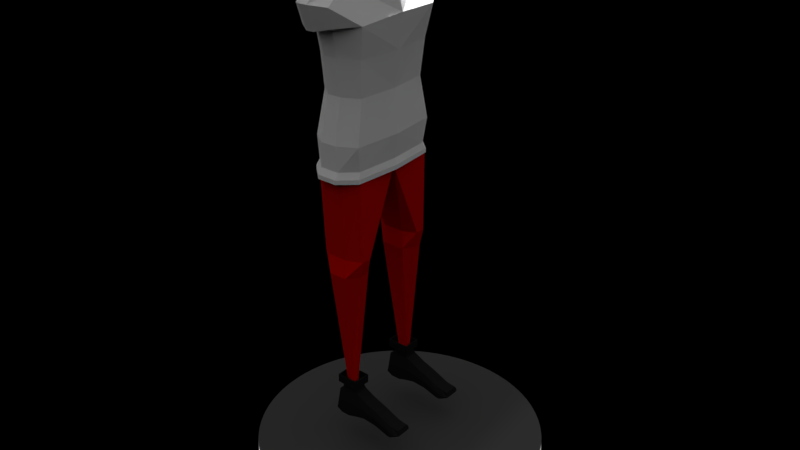 # Source: fullhumancharacter.blend  (saved by Blender 2.79.0; exported with 4.5.12 LTS)
import bpy
from mathutils import Matrix  # noqa: F401  (used for matrix-valued properties, if any)

bpy.ops.wm.read_factory_settings(use_empty=True)
scene = bpy.context.scene
scene.name = 'Scene'

# ---- collections
col_collection_1 = bpy.data.collections.new('Collection 1'); scene.collection.children.link(col_collection_1)

# ---- materials (node trees are filled in below, after node groups)
mat_material_002 = bpy.data.materials.new('Material.002')
mat_material_002.alpha_threshold = 0.0
mat_material_002.roughness = 0.5
mat_enginedark = bpy.data.materials.new('enginedark')
mat_enginedark.alpha_threshold = 0.0
mat_enginedark.roughness = 0.5
mat_material_001 = bpy.data.materials.new('Material.001')
mat_material_001.alpha_threshold = 0.0
mat_material_001.diffuse_color = (0.8, 0.002009, 0.0, 1.0)
mat_material_001.roughness = 0.5
mat_emissivelight = bpy.data.materials.new('emissivelight')
mat_emissivelight.alpha_threshold = 0.0
mat_emissivelight.roughness = 0.5
mat_material_003 = bpy.data.materials.new('Material.003')
mat_material_003.alpha_threshold = 0.0
mat_material_003.roughness = 0.5

# ---- material node trees
mat_material_002.use_nodes = True; mat_material_002.node_tree.nodes.clear()
_N = mat_material_002.node_tree.nodes; _L = mat_material_002.node_tree.links
n0 = _N.new('ShaderNodeOutputMaterial'); n0.name = 'Material Output'; n0.location = (300, 300)
n1 = _N.new('ShaderNodeBsdfDiffuse'); n1.name = 'Diffuse BSDF'; n1.location = (10, 300)
n1.inputs[0].default_value = (1.0, 1.0, 1.0, 1.0)
n1.inputs[1].default_value = 0.521
_L.new(n1.outputs[0], n0.inputs[0])
n0.is_active_output = True
mat_enginedark.use_nodes = True; mat_enginedark.node_tree.nodes.clear()
_N = mat_enginedark.node_tree.nodes; _L = mat_enginedark.node_tree.links
n0 = _N.new('ShaderNodeOutputMaterial'); n0.name = 'Material Output'; n0.location = (300, 300)
n1 = _N.new('ShaderNodeBsdfDiffuse'); n1.name = 'Diffuse BSDF'; n1.location = (10, 300)
n1.inputs[0].default_value = (0.01341, 0.01341, 0.01341, 1.0)
_L.new(n1.outputs[0], n0.inputs[0])
n0.is_active_output = True
mat_emissivelight.use_nodes = True; mat_emissivelight.node_tree.nodes.clear()
_N = mat_emissivelight.node_tree.nodes; _L = mat_emissivelight.node_tree.links
n0 = _N.new('ShaderNodeOutputMaterial'); n0.name = 'Material Output'; n0.location = (300, 300)
n1 = _N.new('ShaderNodeEmission'); n1.name = 'Emission'; n1.location = (10, 300)
n1.inputs[0].default_value = (0.8, 0.8, 0.8, 1.0)
_L.new(n1.outputs[0], n0.inputs[0])
n0.is_active_output = True
mat_material_003.use_nodes = True; mat_material_003.node_tree.nodes.clear()
_N = mat_material_003.node_tree.nodes; _L = mat_material_003.node_tree.links
n0 = _N.new('ShaderNodeOutputMaterial'); n0.name = 'Material Output'; n0.location = (300, 300)
n1 = _N.new('ShaderNodeBsdfDiffuse'); n1.name = 'Diffuse BSDF'; n1.location = (10, 300)
n1.inputs[0].default_value = (0.06372, 0.06372, 0.06372, 1.0)
_L.new(n1.outputs[0], n0.inputs[0])
n0.is_active_output = True

# ---- lights
light_sun_002 = bpy.data.lights.new('Sun.002', 'SUN')
light_sun_002.transmission_factor = 0.0
light_sun_002.angle = 2.293
light_sun_002.energy = 1.0
light_sun_002.shadow_buffer_clip_start = 0.5
light_sun_002.shadow_soft_size = 2.213
light_sun_002.shadow_cascade_max_distance = 1000.0
light_sun = bpy.data.lights.new('Sun', 'SPOT')
light_sun.transmission_factor = 0.0
light_sun.energy = 1264.0
light_sun.shadow_buffer_clip_start = 0.5
light_sun.shadow_soft_size = 0.1
light_sun.shadow_maximum_resolution = 0.006
light_sun.use_absolute_resolution = True
light_sun.spot_size = 1.117

# ---- meshes
me_cube_003 = bpy.data.meshes.new('Cube.003')
me_cube_003.from_pydata([(-0.3374, 2.21, -0.7074), (-0.8471, 1.699, -0.7059), (-0.7924, 1.594, -0.4681), (-0.3156, 2.072, -0.4695), (-0.7335, 1.697, 4.642), (-0.2657, 2.067, 4.542), (-0.277, 2.096, 0.5061), (-0.7516, 1.725, 0.5061), (0.3156, 2.072, -0.4695), (0.7924, 1.594, -0.4681), (0.2657, 2.067, 4.542), (1.06, 1.697, 4.796), (0.8669, 1.725, 0.5061), (0.277, 2.096, 0.5061), (-0.7596, 1.763, 6.052), (-0.2998, 1.784, 6.642), (0.2998, 1.784, 6.642), (0.4983, 1.763, 6.034), (0.3374, 2.21, -0.7074), (0.8471, 1.699, -0.7059), (0.8471, 1.699, -0.8797), (-0.8471, 1.699, -0.8797), (0.3374, 2.21, -0.8812), (-0.3374, 2.21, -0.8812), (0.204, 2.206, 4.642), (-0.204, 2.206, 4.642), (-0.224, 2.256, 6.389), (0.224, 2.256, 6.389), (0.9755, 0.005583, -0.7059), (-1.05, 0.005583, -0.7059), (-0.9687, 0.005583, -0.4681), (-1.0, 0.005583, 4.642), (-0.8908, 0.005583, 0.5061), (0.8941, 0.005583, -0.4681), (1.197, 0.005583, 4.914), (1.009, 0.005583, 0.5061), (-0.4737, 0.005583, 6.642), (-1.159, 0.005583, 6.052), (0.4196, 0.005583, 6.642), (0.9051, 0.005583, 6.316), (0.9755, 0.005583, -0.8797), (-1.05, 0.005583, -0.8797), (-0.62, 1.451, 2.171), (-0.6741, 1.543, 3.578), (-0.2464, 1.884, 3.578), (-0.2259, 1.765, 2.171), (0.2382, 1.765, 2.171), (0.2503, 1.884, 3.578), (0.8854, 1.543, 3.578), (0.7794, 1.451, 2.171), (1.07, 0.005583, 3.578), (0.9123, 0.005583, 2.171), (-0.8095, 0.005583, 3.578), (-0.7459, 0.005583, 2.171), (-0.4699, 2.499, 4.755), (-0.4342, 2.784, 5.543), (0.6059, 2.627, 5.541), (0.5397, 2.348, 4.753), (-0.125, 2.736, 4.664), (0.114, 2.699, 4.659), (-0.07567, 3.07, 5.645), (0.1868, 3.029, 5.64)], [], [(34, 11, 17, 39), (30, 32, 7, 2), (3, 6, 13, 8), (3, 8, 18, 0), (42, 45, 6, 7), (2, 3, 0, 1), (46, 49, 12, 13), (15, 16, 27, 26), (53, 42, 7, 32), (6, 3, 2, 7), (45, 46, 13, 6), (12, 9, 8, 13), (30, 2, 1, 29), (36, 15, 14, 37), (15, 26, 14), (8, 9, 19, 18), (40, 41, 21, 23, 22, 20), (29, 1, 21, 41), (1, 0, 23, 21), (0, 18, 22, 23), (18, 19, 20, 22), (17, 27, 16), (11, 17, 56, 57), (17, 27, 61, 56), (4, 25, 58, 54), (19, 28, 40, 20), (16, 38, 39, 17), (49, 51, 35, 12), (9, 33, 28, 19), (16, 15, 36, 38), (9, 12, 35, 33), (4, 31, 37, 14), (4, 25, 24, 11, 10, 5), (11, 34, 50, 48), (48, 50, 51, 49), (5, 10, 47, 44), (44, 47, 46, 45), (31, 4, 43, 52), (52, 43, 42, 53), (10, 11, 48, 47), (47, 48, 49, 46), (4, 5, 44, 43), (43, 44, 45, 42), (59, 58, 60, 61), (56, 61, 59, 57), (60, 55, 54, 58), (14, 4, 54, 55), (26, 14, 55, 60), (24, 11, 57, 59), (26, 27, 61, 60), (24, 25, 58, 59)])
me_cube_003.materials.append(mat_material_002)
me_cube_003.use_remesh_preserve_volume = False
me_cube_003.use_remesh_preserve_attributes = False
me_cube_003.use_mirror_vertex_groups = False
me_cube_003.update()
me_cube_001 = bpy.data.meshes.new('Cube.001')
me_cube_001.from_pydata([(-0.1774, 0.1911, -0.8024), (-0.1774, 0.3196, -0.1627), (-0.1774, 0.9818, -0.8024), (-0.1774, 0.8397, -0.1627), (1.0, 0.1582, -1.0), (1.0, 0.3196, -0.6368), (1.0, 1.0, -1.0), (1.0, 0.8397, -0.6368), (1.142, 0.8397, -0.6625), (1.142, 1.0, -0.9957), (1.142, 0.1582, -0.9957), (1.142, 0.3196, -0.6625), (-0.615, 1.0, -0.8827), (-0.615, 0.1582, -0.8827), (-0.615, 0.3196, 0.05932), (-0.615, 0.8397, 0.05932), (-0.871, 1.0, -0.9653), (-0.871, 0.1582, -0.9653), (-0.9812, 0.3196, 0.05964), (-0.9812, 0.8397, 0.05964), (-1.231, 1.0, -0.9653), (-1.231, 0.1582, -0.9653), (-1.268, 0.3196, 0.06687), (-1.268, 0.8397, 0.06687), (-1.465, 1.0, -0.8405), (-1.465, 0.1582, -0.8405), (-1.438, 0.3196, -0.04523), (-1.438, 0.8397, -0.04523), (-1.465, 0.5791, -0.8405), (-1.522, 0.3181, -0.6036), (-1.438, 0.6221, -0.04523), (-1.522, 0.8831, -0.6036), (-1.522, 0.6006, -0.6036), (0.3681, 0.9818, -0.8455), (0.3681, 0.8397, -0.3614), (0.3681, 0.1911, -0.8455), (0.3681, 0.3196, -0.3614), (1.382, 0.8397, -0.697), (1.414, 0.7898, -0.9181), (1.414, 0.3177, -0.9181), (1.382, 0.3196, -0.697), (-0.2339, 0.1963, -0.4603), (-0.2339, 0.9714, -0.4603), (1.159, 0.9821, -0.8574), (1.159, 0.1768, -0.8574), (1.326, 0.9821, -0.8523), (1.326, 0.1768, -0.8523), (-0.7515, 0.1768, -0.3764), (-0.7515, 0.9821, -0.3764), (-1.001, 0.1768, -0.4251), (-1.001, 0.9821, -0.4251), (-1.28, 0.1768, -0.4208), (-1.28, 0.9821, -0.4208), (0.4113, 0.1963, -0.6032), (0.4113, 0.9714, -0.6032), (1.456, 0.8579, -0.842), (1.456, 0.2712, -0.842), (-0.7295, 0.3572, 0.2983), (-0.7295, 0.8021, 0.2983), (-1.043, 0.3572, 0.2986), (-1.043, 0.8021, 0.2986), (-1.288, 0.3572, 0.3048), (-1.288, 0.8021, 0.3048), (-0.7295, 0.3572, 0.2983), (-0.7295, 0.8021, 0.2983), (-1.043, 0.3572, 0.2986), (-1.043, 0.8021, 0.2986), (-1.288, 0.3572, 0.3048), (-1.288, 0.8021, 0.3048), (-0.5722, 0.2367, 0.2971), (-0.5722, 0.9225, 0.2971), (-1.055, 0.2367, 0.2975), (-1.055, 0.9225, 0.2975), (-1.433, 0.2367, 0.3071), (-1.433, 0.9225, 0.3071), (-0.5679, 0.2367, 0.6277), (-0.5679, 0.9225, 0.6277), (-1.051, 0.2367, 0.6281), (-1.051, 0.9225, 0.6281), (-1.428, 0.2367, 0.6377), (-1.428, 0.9225, 0.6377), (-0.6044, 0.2647, 0.628), (-0.6044, 0.8946, 0.628), (-1.048, 0.2647, 0.6284), (-1.048, 0.8946, 0.6284), (-1.395, 0.2647, 0.6372), (-1.395, 0.8946, 0.6372), (-0.6081, 0.2647, 0.3432), (-0.6081, 0.8946, 0.3432), (-1.052, 0.2647, 0.3436), (-1.052, 0.8946, 0.3436), (-1.398, 0.2647, 0.3524), (-1.398, 0.8946, 0.3524)], [], [(42, 2, 12, 48), (54, 34, 7, 43), (4, 6, 9, 10), (53, 36, 1, 41), (33, 6, 4, 35), (34, 3, 1, 36), (8, 11, 40, 37), (7, 5, 11, 8), (43, 7, 8, 45), (44, 4, 10, 46), (48, 12, 16, 50), (41, 1, 14, 47), (1, 3, 15, 14), (2, 0, 13, 12), (49, 18, 22, 51), (47, 14, 18, 49), (14, 15, 58, 57), (12, 13, 17, 16), (22, 23, 27, 30, 26), (18, 14, 57, 59), (16, 17, 21, 20), (50, 16, 20, 52), (32, 30, 27, 31), (20, 21, 25, 28, 24), (23, 52, 20, 24, 31, 27), (21, 51, 22, 26, 29, 25), (28, 32, 31, 24), (25, 29, 32, 28), (29, 26, 30, 32), (7, 34, 36, 5), (2, 33, 35, 0), (44, 5, 36, 53), (42, 3, 34, 54), (55, 37, 40, 56), (45, 8, 37, 55), (46, 10, 39, 56), (10, 9, 38, 39), (11, 46, 56, 40), (9, 45, 55, 38), (38, 55, 56, 39), (2, 42, 54, 33), (4, 44, 53, 35), (19, 50, 52, 23), (13, 47, 49, 17), (17, 49, 51, 21), (0, 41, 47, 13), (15, 48, 50, 19), (5, 44, 46, 11), (6, 43, 45, 9), (35, 53, 41, 0), (33, 54, 43, 6), (3, 42, 48, 15), (61, 59, 65, 67), (57, 58, 64, 63), (15, 19, 60, 58), (19, 23, 62, 60), (22, 18, 59, 61), (23, 22, 61, 62), (68, 67, 73, 74), (66, 68, 74, 72), (59, 57, 63, 65), (60, 62, 68, 66), (62, 61, 67, 68), (58, 60, 66, 64), (71, 69, 75, 77), (73, 71, 77, 79), (64, 66, 72, 70), (63, 64, 70, 69), (67, 65, 71, 73), (65, 63, 69, 71), (80, 79, 85, 86), (78, 80, 86, 84), (72, 74, 80, 78), (74, 73, 79, 80), (70, 72, 78, 76), (69, 70, 76, 75), (83, 81, 87, 89), (85, 83, 89, 91), (76, 78, 84, 82), (75, 76, 82, 81), (79, 77, 83, 85), (77, 75, 81, 83), (87, 88, 90, 89), (89, 90, 92, 91), (84, 86, 92, 90), (86, 85, 91, 92), (82, 84, 90, 88), (81, 82, 88, 87)])
me_cube_001.materials.append(mat_enginedark)
me_cube_001.use_remesh_preserve_volume = False
me_cube_001.use_remesh_preserve_attributes = False
me_cube_001.use_mirror_vertex_groups = False
me_cube_001.update()
me_cube_002 = bpy.data.meshes.new('Cube.002')
me_cube_002.from_pydata([(0.04305, 1.437, 0.0071), (-0.1569, 1.322, 0.0071), (0.04213, 1.589, 0.0071), (-0.1343, 1.622, 0.0071), (0.5994, 1.67, 7.124), (0.02086, 1.932, 7.124), (0.6041, 1.306, 7.124), (0.08768, 1.062, 7.124), (0.1063, 2.094, 6.252), (0.459, 1.649, 6.252), (0.4558, 1.361, 6.252), (0.2043, 0.9351, 6.252), (0.008424, 2.043, 11.36), (0.5875, 1.716, 11.36), (0.5909, 0.9711, 11.36), (0.5893, 0.0, 11.36), (-0.2769, 1.322, 0.0071), (-0.4092, 1.455, 0.0071), (-0.4112, 1.531, 0.0071), (-0.2783, 1.62, 0.0071), (-1.2, 1.361, 7.124), (-0.7349, 1.068, 7.124), (-1.196, 1.637, 7.124), (-0.7506, 1.937, 7.124), (-0.7262, 0.939, 6.252), (-0.9599, 1.415, 6.252), (-0.9554, 1.616, 6.252), (-0.5898, 2.094, 6.252), (-0.8232, 2.073, 11.35), (-1.38, 1.647, 11.39), (-1.39, 0.9711, 11.39), (-1.24, 0.0, 11.39)], [], [(19, 27, 8, 3), (22, 20, 30, 29), (19, 3, 1, 16), (1, 11, 24, 16), (21, 7, 15, 31), (5, 23, 28, 12), (6, 4, 13, 14), (9, 2, 3, 8), (1, 3, 2, 0), (11, 1, 0, 10), (13, 4, 5, 12), (15, 7, 6, 14), (2, 9, 10, 0), (19, 16, 17, 18), (27, 19, 18, 26), (16, 24, 25, 17), (22, 29, 28, 23), (21, 31, 30, 20), (17, 25, 26, 18), (4, 6, 10, 9), (4, 9, 8, 5), (8, 27, 23, 5), (22, 23, 27, 26), (22, 26, 25, 20), (20, 25, 24, 21), (24, 11, 7, 21), (6, 7, 11, 10)])
me_cube_002.materials.append(mat_material_001)
me_cube_002.use_remesh_preserve_volume = False
me_cube_002.use_remesh_preserve_attributes = False
me_cube_002.use_mirror_vertex_groups = False
me_cube_002.update()
me_cylinder_006 = bpy.data.meshes.new('Cylinder.006')
me_cylinder_006.from_pydata([(0.0, 1.0, -1.0), (0.0, 1.0, 1.0), (0.04907, 0.9988, -1.0), (0.04907, 0.9988, 1.0), (0.09802, 0.9952, -1.0), (0.09802, 0.9952, 1.0), (0.1467, 0.9892, -1.0), (0.1467, 0.9892, 1.0), (0.1951, 0.9808, -1.0), (0.1951, 0.9808, 1.0), (0.243, 0.97, -1.0), (0.243, 0.97, 1.0), (0.2903, 0.9569, -1.0), (0.2903, 0.9569, 1.0), (0.3369, 0.9415, -1.0), (0.3369, 0.9415, 1.0), (0.3827, 0.9239, -1.0), (0.3827, 0.9239, 1.0), (0.4276, 0.904, -1.0), (0.4276, 0.904, 1.0), (0.4714, 0.8819, -1.0), (0.4714, 0.8819, 1.0), (0.5141, 0.8577, -1.0), (0.5141, 0.8577, 1.0), (0.5556, 0.8315, -1.0), (0.5556, 0.8315, 1.0), (0.5957, 0.8032, -1.0), (0.5957, 0.8032, 1.0), (0.6344, 0.773, -1.0), (0.6344, 0.773, 1.0), (0.6716, 0.741, -1.0), (0.6716, 0.741, 1.0), (0.7071, 0.7071, -1.0), (0.7071, 0.7071, 1.0), (0.741, 0.6716, -1.0), (0.741, 0.6716, 1.0), (0.773, 0.6344, -1.0), (0.773, 0.6344, 1.0), (0.8032, 0.5957, -1.0), (0.8032, 0.5957, 1.0), (0.8315, 0.5556, -1.0), (0.8315, 0.5556, 1.0), (0.8577, 0.5141, -1.0), (0.8577, 0.5141, 1.0), (0.8819, 0.4714, -1.0), (0.8819, 0.4714, 1.0), (0.904, 0.4276, -1.0), (0.904, 0.4276, 1.0), (0.9239, 0.3827, -1.0), (0.9239, 0.3827, 1.0), (0.9415, 0.3369, -1.0), (0.9415, 0.3369, 1.0), (0.9569, 0.2903, -1.0), (0.9569, 0.2903, 1.0), (0.97, 0.243, -1.0), (0.97, 0.243, 1.0), (0.9808, 0.1951, -1.0), (0.9808, 0.1951, 1.0), (0.9892, 0.1467, -1.0), (0.9892, 0.1467, 1.0), (0.9952, 0.09802, -1.0), (0.9952, 0.09802, 1.0), (0.9988, 0.04907, -1.0), (0.9988, 0.04907, 1.0), (1.0, -4.013e-07, -1.0), (1.0, -4.013e-07, 1.0), (0.9988, -0.04907, -1.0), (0.9988, -0.04907, 1.0), (0.9952, -0.09802, -1.0), (0.9952, -0.09802, 1.0), (0.9892, -0.1467, -1.0), (0.9892, -0.1467, 1.0), (0.9808, -0.1951, -1.0), (0.9808, -0.1951, 1.0), (0.97, -0.243, -1.0), (0.97, -0.243, 1.0), (0.9569, -0.2903, -1.0), (0.9569, -0.2903, 1.0), (0.9415, -0.3369, -1.0), (0.9415, -0.3369, 1.0), (0.9239, -0.3827, -1.0), (0.9239, -0.3827, 1.0), (0.904, -0.4276, -1.0), (0.904, -0.4276, 1.0), (0.8819, -0.4714, -1.0), (0.8819, -0.4714, 1.0), (0.8577, -0.5141, -1.0), (0.8577, -0.5141, 1.0), (0.8315, -0.5556, -1.0), (0.8315, -0.5556, 1.0), (0.8032, -0.5957, -1.0), (0.8032, -0.5957, 1.0), (0.773, -0.6344, -1.0), (0.773, -0.6344, 1.0), (0.741, -0.6716, -1.0), (0.741, -0.6716, 1.0), (0.7071, -0.7071, -1.0), (0.7071, -0.7071, 1.0), (0.6716, -0.741, -1.0), (0.6716, -0.741, 1.0), (0.6344, -0.773, -1.0), (0.6344, -0.773, 1.0), (0.5957, -0.8032, -1.0), (0.5957, -0.8032, 1.0), (0.5556, -0.8315, -1.0), (0.5556, -0.8315, 1.0), (0.5141, -0.8577, -1.0), (0.5141, -0.8577, 1.0), (0.4714, -0.8819, -1.0), (0.4714, -0.8819, 1.0), (0.4276, -0.904, -1.0), (0.4276, -0.904, 1.0), (0.3827, -0.9239, -1.0), (0.3827, -0.9239, 1.0), (0.3369, -0.9415, -1.0), (0.3369, -0.9415, 1.0), (0.2903, -0.9569, -1.0), (0.2903, -0.9569, 1.0), (0.243, -0.97, -1.0), (0.243, -0.97, 1.0), (0.1951, -0.9808, -1.0), (0.1951, -0.9808, 1.0), (0.1467, -0.9892, -1.0), (0.1467, -0.9892, 1.0), (0.09802, -0.9952, -1.0), (0.09802, -0.9952, 1.0), (0.04907, -0.9988, -1.0), (0.04907, -0.9988, 1.0), (1.82e-06, -1.0, -1.0), (1.82e-06, -1.0, 1.0), (-0.04907, -0.9988, -1.0), (-0.04907, -0.9988, 1.0), (-0.09802, -0.9952, -1.0), (-0.09802, -0.9952, 1.0), (-0.1467, -0.9892, -1.0), (-0.1467, -0.9892, 1.0), (-0.1951, -0.9808, -1.0), (-0.1951, -0.9808, 1.0), (-0.243, -0.97, -1.0), (-0.243, -0.97, 1.0), (-0.2903, -0.9569, -1.0), (-0.2903, -0.9569, 1.0), (-0.3369, -0.9415, -1.0), (-0.3369, -0.9415, 1.0), (-0.3827, -0.9239, -1.0), (-0.3827, -0.9239, 1.0), (-0.4276, -0.904, -1.0), (-0.4276, -0.904, 1.0), (-0.4714, -0.8819, -1.0), (-0.4714, -0.8819, 1.0), (-0.5141, -0.8577, -1.0), (-0.5141, -0.8577, 1.0), (-0.5556, -0.8315, -1.0), (-0.5556, -0.8315, 1.0), (-0.5957, -0.8032, -1.0), (-0.5957, -0.8032, 1.0), (-0.6344, -0.773, -1.0), (-0.6344, -0.773, 1.0), (-0.6716, -0.741, -1.0), (-0.6716, -0.741, 1.0), (-0.7071, -0.7071, -1.0), (-0.7071, -0.7071, 1.0), (-0.7409, -0.6716, -1.0), (-0.7409, -0.6716, 1.0), (-0.773, -0.6344, -1.0), (-0.773, -0.6344, 1.0), (-0.8032, -0.5957, -1.0), (-0.8032, -0.5957, 1.0), (-0.8315, -0.5556, -1.0), (-0.8315, -0.5556, 1.0), (-0.8577, -0.5141, -1.0), (-0.8577, -0.5141, 1.0), (-0.8819, -0.4714, -1.0), (-0.8819, -0.4714, 1.0), (-0.904, -0.4276, -1.0), (-0.904, -0.4276, 1.0), (-0.9239, -0.3827, -1.0), (-0.9239, -0.3827, 1.0), (-0.9415, -0.3369, -1.0), (-0.9415, -0.3369, 1.0), (-0.9569, -0.2903, -1.0), (-0.9569, -0.2903, 1.0), (-0.97, -0.243, -1.0), (-0.97, -0.243, 1.0), (-0.9808, -0.1951, -1.0), (-0.9808, -0.1951, 1.0), (-0.9892, -0.1467, -1.0), (-0.9892, -0.1467, 1.0), (-0.9952, -0.09802, -1.0), (-0.9952, -0.09802, 1.0), (-0.9988, -0.04907, -1.0), (-0.9988, -0.04907, 1.0), (-1.0, -1.419e-06, -1.0), (-1.0, -1.419e-06, 1.0), (-0.9988, 0.04907, -1.0), (-0.9988, 0.04907, 1.0), (-0.9952, 0.09802, -1.0), (-0.9952, 0.09802, 1.0), (-0.9892, 0.1467, -1.0), (-0.9892, 0.1467, 1.0), (-0.9808, 0.1951, -1.0), (-0.9808, 0.1951, 1.0), (-0.97, 0.243, -1.0), (-0.97, 0.243, 1.0), (-0.9569, 0.2903, -1.0), (-0.9569, 0.2903, 1.0), (-0.9415, 0.3369, -1.0), (-0.9415, 0.3369, 1.0), (-0.9239, 0.3827, -1.0), (-0.9239, 0.3827, 1.0), (-0.904, 0.4276, -1.0), (-0.904, 0.4276, 1.0), (-0.8819, 0.4714, -1.0), (-0.8819, 0.4714, 1.0), (-0.8577, 0.5141, -1.0), (-0.8577, 0.5141, 1.0), (-0.8315, 0.5556, -1.0), (-0.8315, 0.5556, 1.0), (-0.8032, 0.5957, -1.0), (-0.8032, 0.5957, 1.0), (-0.773, 0.6344, -1.0), (-0.773, 0.6344, 1.0), (-0.741, 0.6716, -1.0), (-0.741, 0.6716, 1.0), (-0.7071, 0.7071, -1.0), (-0.7071, 0.7071, 1.0), (-0.6716, 0.741, -1.0), (-0.6716, 0.741, 1.0), (-0.6344, 0.773, -1.0), (-0.6344, 0.773, 1.0), (-0.5957, 0.8032, -1.0), (-0.5957, 0.8032, 1.0), (-0.5556, 0.8315, -1.0), (-0.5556, 0.8315, 1.0), (-0.5141, 0.8577, -1.0), (-0.5141, 0.8577, 1.0), (-0.4714, 0.8819, -1.0), (-0.4714, 0.8819, 1.0), (-0.4276, 0.904, -1.0), (-0.4276, 0.904, 1.0), (-0.3827, 0.9239, -1.0), (-0.3827, 0.9239, 1.0), (-0.3369, 0.9415, -1.0), (-0.3369, 0.9415, 1.0), (-0.2903, 0.9569, -1.0), (-0.2903, 0.9569, 1.0), (-0.243, 0.97, -1.0), (-0.243, 0.97, 1.0), (-0.1951, 0.9808, -1.0), (-0.1951, 0.9808, 1.0), (-0.1467, 0.9892, -1.0), (-0.1467, 0.9892, 1.0), (-0.09801, 0.9952, -1.0), (-0.09801, 0.9952, 1.0), (-0.04906, 0.9988, -1.0), (-0.04906, 0.9988, 1.0)], [], [(0, 1, 3, 2), (2, 3, 5, 4), (4, 5, 7, 6), (6, 7, 9, 8), (8, 9, 11, 10), (10, 11, 13, 12), (12, 13, 15, 14), (14, 15, 17, 16), (16, 17, 19, 18), (18, 19, 21, 20), (20, 21, 23, 22), (22, 23, 25, 24), (24, 25, 27, 26), (26, 27, 29, 28), (28, 29, 31, 30), (30, 31, 33, 32), (32, 33, 35, 34), (34, 35, 37, 36), (36, 37, 39, 38), (38, 39, 41, 40), (40, 41, 43, 42), (42, 43, 45, 44), (44, 45, 47, 46), (46, 47, 49, 48), (48, 49, 51, 50), (50, 51, 53, 52), (52, 53, 55, 54), (54, 55, 57, 56), (56, 57, 59, 58), (58, 59, 61, 60), (60, 61, 63, 62), (62, 63, 65, 64), (64, 65, 67, 66), (66, 67, 69, 68), (68, 69, 71, 70), (70, 71, 73, 72), (72, 73, 75, 74), (74, 75, 77, 76), (76, 77, 79, 78), (78, 79, 81, 80), (80, 81, 83, 82), (82, 83, 85, 84), (84, 85, 87, 86), (86, 87, 89, 88), (88, 89, 91, 90), (90, 91, 93, 92), (92, 93, 95, 94), (94, 95, 97, 96), (96, 97, 99, 98), (98, 99, 101, 100), (100, 101, 103, 102), (102, 103, 105, 104), (104, 105, 107, 106), (106, 107, 109, 108), (108, 109, 111, 110), (110, 111, 113, 112), (112, 113, 115, 114), (114, 115, 117, 116), (116, 117, 119, 118), (118, 119, 121, 120), (120, 121, 123, 122), (122, 123, 125, 124), (124, 125, 127, 126), (126, 127, 129, 128), (128, 129, 131, 130), (130, 131, 133, 132), (132, 133, 135, 134), (134, 135, 137, 136), (136, 137, 139, 138), (138, 139, 141, 140), (140, 141, 143, 142), (142, 143, 145, 144), (144, 145, 147, 146), (146, 147, 149, 148), (148, 149, 151, 150), (150, 151, 153, 152), (152, 153, 155, 154), (154, 155, 157, 156), (156, 157, 159, 158), (158, 159, 161, 160), (160, 161, 163, 162), (162, 163, 165, 164), (164, 165, 167, 166), (166, 167, 169, 168), (168, 169, 171, 170), (170, 171, 173, 172), (172, 173, 175, 174), (174, 175, 177, 176), (176, 177, 179, 178), (178, 179, 181, 180), (180, 181, 183, 182), (182, 183, 185, 184), (184, 185, 187, 186), (186, 187, 189, 188), (188, 189, 191, 190), (190, 191, 193, 192), (192, 193, 195, 194), (194, 195, 197, 196), (196, 197, 199, 198), (198, 199, 201, 200), (200, 201, 203, 202), (202, 203, 205, 204), (204, 205, 207, 206), (206, 207, 209, 208), (208, 209, 211, 210), (210, 211, 213, 212), (212, 213, 215, 214), (214, 215, 217, 216), (216, 217, 219, 218), (218, 219, 221, 220), (220, 221, 223, 222), (222, 223, 225, 224), (224, 225, 227, 226), (226, 227, 229, 228), (228, 229, 231, 230), (230, 231, 233, 232), (232, 233, 235, 234), (234, 235, 237, 236), (236, 237, 239, 238), (238, 239, 241, 240), (240, 241, 243, 242), (242, 243, 245, 244), (244, 245, 247, 246), (246, 247, 249, 248), (248, 249, 251, 250), (250, 251, 253, 252), (3, 1, 255, 253, 251, 249, 247, 245, 243, 241, 239, 237, 235, 233, 231, 229, 227, 225, 223, 221, 219, 217, 215, 213, 211, 209, 207, 205, 203, 201, 199, 197, 195, 193, 191, 189, 187, 185, 183, 181, 179, 177, 175, 173, 171, 169, 167, 165, 163, 161, 159, 157, 155, 153, 151, 149, 147, 145, 143, 141, 139, 137, 135, 133, 131, 129, 127, 125, 123, 121, 119, 117, 115, 113, 111, 109, 107, 105, 103, 101, 99, 97, 95, 93, 91, 89, 87, 85, 83, 81, 79, 77, 75, 73, 71, 69, 67, 65, 63, 61, 59, 57, 55, 53, 51, 49, 47, 45, 43, 41, 39, 37, 35, 33, 31, 29, 27, 25, 23, 21, 19, 17, 15, 13, 11, 9, 7, 5), (252, 253, 255, 254), (254, 255, 1, 0), (0, 2, 4, 6, 8, 10, 12, 14, 16, 18, 20, 22, 24, 26, 28, 30, 32, 34, 36, 38, 40, 42, 44, 46, 48, 50, 52, 54, 56, 58, 60, 62, 64, 66, 68, 70, 72, 74, 76, 78, 80, 82, 84, 86, 88, 90, 92, 94, 96, 98, 100, 102, 104, 106, 108, 110, 112, 114, 116, 118, 120, 122, 124, 126, 128, 130, 132, 134, 136, 138, 140, 142, 144, 146, 148, 150, 152, 154, 156, 158, 160, 162, 164, 166, 168, 170, 172, 174, 176, 178, 180, 182, 184, 186, 188, 190, 192, 194, 196, 198, 200, 202, 204, 206, 208, 210, 212, 214, 216, 218, 220, 222, 224, 226, 228, 230, 232, 234, 236, 238, 240, 242, 244, 246, 248, 250, 252, 254)])
me_cylinder_006.polygons.foreach_set('material_index', [0, 0, 0, 0, 0, 0, 0, 0, 0, 0, 0, 0, 0, 0, 0, 0, 0, 0, 0, 0, 0, 0, 0, 0, 0, 0, 0, 0, 0, 0, 0, 0, 0, 0, 0, 0, 0, 0, 0, 0, 0, 0, 0, 0, 0, 0, 0, 0, 0, 0, 0, 0, 0, 0, 0, 0, 0, 0, 0, 0, 0, 0, 0, 0, 0, 0, 0, 0, 0, 0, 0, 0, 0, 0, 0, 0, 0, 0, 0, 0, 0, 0, 0, 0, 0, 0, 0, 0, 0, 0, 0, 0, 0, 0, 0, 0, 0, 0, 0, 0, 0, 0, 0, 0, 0, 0, 0, 0, 0, 0, 0, 0, 0, 0, 0, 0, 0, 0, 0, 0, 0, 0, 0, 0, 0, 0, 0, 0, 0, 1])
me_cylinder_006.materials.append(mat_emissivelight)
me_cylinder_006.materials.append(mat_material_003)
me_cylinder_006.use_remesh_preserve_volume = False
me_cylinder_006.use_remesh_preserve_attributes = False
me_cylinder_006.use_mirror_vertex_groups = False
me_cylinder_006.update()

# ---- objects
ob_cube_003 = bpy.data.objects.new('Cube.003', me_cube_003)
ob_sun_001 = bpy.data.objects.new('Sun.001', light_sun_002)
ob_cube_001 = bpy.data.objects.new('Cube.001', me_cube_001)
ob_cube_002 = bpy.data.objects.new('Cube.002', me_cube_002)
ob_cube = bpy.data.objects.new('Cube', me_cube_001)
ob_cylinder_002 = bpy.data.objects.new('Cylinder.002', me_cylinder_006)
ob_sun = bpy.data.objects.new('Sun', light_sun)

# ---- transforms, parenting, visibility, modifiers, constraints
ob_cube_003.location = (-2.035, 1.31, 11.84)
ob_cube_003.scale = (1.165, 1.05, 0.9686)
ob_cube_003.lineart.crease_threshold = 0.0
_m = ob_cube_003.modifiers.new('Mirror', 'MIRROR')
_m.use_axis = (False, True, False)
_m.use_mirror_vertex_groups = False
_m.merge_threshold = 0.1253
ob_sun_001.location = (6.742, -0.2652, 8.155)
ob_sun_001.lineart.crease_threshold = 0.0
ob_cube_001.location = (-0.7596, -0.7881, 2.244)
ob_cube_001.lineart.crease_threshold = 0.0
ob_cube_002.location = (-1.644, 1.321, 2.645)
ob_cube_002.scale = (1.0, 1.0, 0.7428)
ob_cube_002.lineart.crease_threshold = 0.0
_m = ob_cube_002.modifiers.new('Mirror', 'MIRROR')
_m.use_axis = (False, True, False)
_m.use_clip = True
ob_cube.location = (-0.843, 2.239, 2.244)
ob_cube.lineart.crease_threshold = 0.0
ob_cylinder_002.location = (-0.4233, 0.9075, 0.1689)
ob_cylinder_002.scale = (-5.4, -5.4, -0.1726)
ob_cylinder_002.lineart.crease_threshold = 0.0
ob_sun.location = (-1.213, 2.058, 19.0)
ob_sun.lineart.crease_threshold = 0.0

# ---- collection membership
col_collection_1.objects.link(ob_cube_003)
col_collection_1.objects.link(ob_sun_001)
col_collection_1.objects.link(ob_cube_001)
col_collection_1.objects.link(ob_cube_002)
col_collection_1.objects.link(ob_cube)
col_collection_1.objects.link(ob_cylinder_002)
col_collection_1.objects.link(ob_sun)

# ---- scene / render settings (as saved in the file)
scene.frame_start = 1; scene.frame_end = 250; scene.frame_set(56)
scene.render.engine = 'CYCLES'
scene.render.resolution_percentage = 50
scene.render.dither_intensity = 0.0
scene.cycles.use_denoising = False
scene.cycles.samples = 128
scene.cycles.sampling_pattern = 'TABULATED_SOBOL'
scene.cycles.use_adaptive_sampling = False
scene.cycles.use_light_tree = False
scene.cycles.blur_glossy = 0.0
scene.cycles.sample_clamp_indirect = 0.0
scene.view_settings.view_transform = 'Standard'
bpy.context.view_layer.update()

# ---- added for rendering (the .blend has no active camera): camera
cam_auto = bpy.data.cameras.new('AutoCamera')
cam_auto.lens = 50.0
cam_auto.sensor_width = 36.0
cam_auto.clip_end = 1000.0
ob_auto_camera = bpy.data.objects.new('AutoCamera', cam_auto)
scene.collection.objects.link(ob_auto_camera)
ob_auto_camera.location = (21.6127, -25.5357, 26.7625)
ob_auto_camera.rotation_euler = (1.09748, -7.21219e-08, 0.694738)
scene.camera = ob_auto_camera
bpy.context.view_layer.update()

